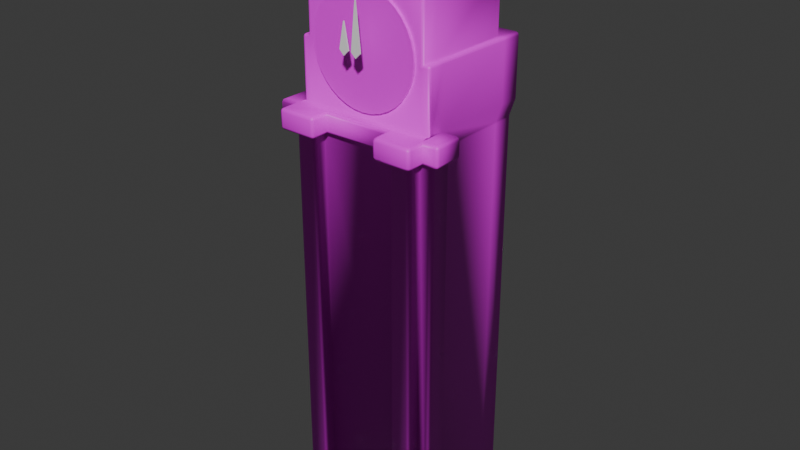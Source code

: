 # Source: Clock_Tower.blend  (saved by Blender 4.2.66; exported with 4.5.12 LTS)
import bpy
from mathutils import Matrix  # noqa: F401  (used for matrix-valued properties, if any)

bpy.ops.wm.read_factory_settings(use_empty=True)
scene = bpy.context.scene
scene.name = 'Scene'

# ---- collections
col_collection = bpy.data.collections.new('Collection'); scene.collection.children.link(col_collection)

# ---- images (referenced by path relative to the original .blend; pixels are not part of the script)
import os
ASSET_DIR = os.environ.get("B2B_ASSET_DIR", "")  # directory of the original .blend (textures are referenced by path, not embedded)
HERE = os.path.dirname(os.path.abspath(__file__))  # packed textures are extracted next to this script under _unpacked/

def load_image(name, relpath, width, height, colorspace="sRGB"):
    """Load a texture the original file referenced (path relative to the .blend, or extracted next to this script)."""
    p = next((c for c in (os.path.join(HERE, relpath), os.path.join(ASSET_DIR, relpath)) if relpath and os.path.exists(c)), "")
    if p:
        img = bpy.data.images.load(p, check_existing=True)
        img.name = name
    else:  # same state as the original file: an image datablock whose file is absent (Cycles renders it pink)
        img = bpy.data.images.new(name, width, height)
        img.source = "FILE"
        img.filepath = "//" + (relpath or name)
    img.colorspace_settings.name = colorspace
    return img
img_enemy_texture_psd = load_image('Enemy Texture.psd', 'Enemy Texture.psd', 1024, 1024, 'sRGB')

# ---- materials (node trees are filled in below, after node groups)
mat_material = bpy.data.materials.new('Material')
mat_material.alpha_threshold = 0.0
mat_material.roughness = 0.5
mat_material.line_color = (0.0, 0.0, 0.0, 1.0)

# ---- material node trees
mat_material.use_nodes = True; mat_material.node_tree.nodes.clear()
_N = mat_material.node_tree.nodes; _L = mat_material.node_tree.links
n0 = _N.new('ShaderNodeOutputMaterial'); n0.name = 'Material Output'; n0.location = (300, 300)
n1 = _N.new('ShaderNodeBsdfPrincipled'); n1.name = 'Principled BSDF'; n1.location = (10, 300)
n1.inputs[3].default_value = 1.45
n2 = _N.new('ShaderNodeTexImage'); n2.name = 'Image Texture'; n2.location = (-351, 283)
n2.image = img_enemy_texture_psd
_L.new(n1.outputs[0], n0.inputs[0])
_L.new(n2.outputs[0], n1.inputs[0])
n0.is_active_output = True

# ---- world
world_world = bpy.data.worlds.new('World'); scene.world = world_world
world_world.use_nodes = True; world_world.node_tree.nodes.clear()
_N = world_world.node_tree.nodes; _L = world_world.node_tree.links
n0 = _N.new('ShaderNodeOutputWorld'); n0.name = 'World Output'; n0.location = (300, 300)
n1 = _N.new('ShaderNodeBackground'); n1.name = 'Background'; n1.location = (10, 300)
n1.inputs[0].default_value = (0.05088, 0.05088, 0.05088, 1.0)
_L.new(n1.outputs[0], n0.inputs[0])
n0.is_active_output = True
world_world.color = (0.05088, 0.05088, 0.05088)
world_world.sun_shadow_jitter_overblur = 0.0

# ---- meshes
me_cube = bpy.data.meshes.new('Cube')
me_cube.from_pydata([(1.094, 1.0, 5.476), (1.0, 1.0, -1.0), (1.0, -1.0, -1.0), (-1.094, 1.0, 5.476), (-1.0, 1.0, -1.0), (-1.0, -1.0, -1.0), (0.6598, 1.0, -1.0), (-0.6667, 1.0, -1.0), (-0.6667, -1.0, -1.0), (0.6598, -1.0, -1.0), (-0.6667, 1.0, 5.476), (0.6598, 1.0, 5.476), (-1.0, 0.673, -1.0), (-1.0, -0.6763, -1.0), (1.094, 0.673, 5.476), (1.086, -0.6527, 5.494), (-1.086, -0.6527, 5.494), (-1.094, 0.673, 5.476), (1.0, -0.6763, -1.0), (1.0, 0.673, -1.0), (-0.6667, 0.673, -1.0), (-0.6667, -0.6763, -1.0), (0.6598, 0.673, -1.0), (0.6598, -0.6763, -1.0), (-1.208, -0.6763, -1.0), (1.208, -0.6763, -1.0), (1.0, 1.0, 5.174), (-1.0, -1.0, 5.174), (1.0, -1.0, 5.174), (-1.0, 1.0, 5.174), (-0.6667, 1.0, 5.174), (0.6598, 1.0, 5.174), (0.6598, -1.0, 5.174), (-0.6667, -1.0, 5.174), (1.0, 0.673, 5.174), (1.0, -0.6763, 5.174), (-1.0, -0.6763, 5.174), (-1.0, 0.673, 5.174), (1.208, -0.6763, 5.174), (-1.208, -0.6763, 5.174), (1.0, 1.0, 5.198), (-1.0, 1.0, 5.198), (-0.6667, 1.0, 5.198), (0.6598, 1.0, 5.198), (1.0, 0.673, 5.198), (1.0, -0.6763, 5.198), (-1.0, -0.6763, 5.198), (-1.0, 0.673, 5.198), (-0.9803, -0.929, 5.487), (0.9724, -0.9225, 5.486), (-0.6667, 1.0, 6.428), (0.6598, 1.0, 6.428), (0.9836, 0.673, 6.428), (0.9836, -0.6763, 6.428), (-0.9935, 0.673, 6.428), (-0.9935, -0.6763, 6.428), (-0.6586, -0.6763, 7.367), (-0.6586, 0.673, 7.367), (0.6831, -0.6763, 7.367), (0.6831, 0.673, 7.367), (-0.215, 0.6783, 7.662), (0.2533, 0.6783, 7.662), (-0.174, -0.6709, 7.662), (-0.215, -0.63, 7.662), (-0.2559, -0.6709, 7.662), (-0.2153, -0.7118, 7.664), (-0.203, -0.6589, 7.662), (0.2533, -0.63, 7.662), (0.2124, -0.6709, 7.662), (0.2527, -0.7118, 7.664), (0.2943, -0.6709, 7.662), (0.2413, -0.6589, 7.662), (-0.215, 0.6783, 8.179), (-0.174, 0.6783, 8.22), (-0.203, 0.6783, 8.208), (-0.215, -0.63, 8.179), (-0.174, -0.6709, 8.179), (-0.174, -0.63, 8.22), (-0.203, -0.6589, 8.179), (-0.1976, -0.6536, 8.203), (-0.174, -0.6589, 8.208), (-0.203, -0.63, 8.208), (0.2124, 0.6783, 8.22), (0.2533, 0.6783, 8.179), (0.2413, 0.6783, 8.208), (0.2533, -0.63, 8.179), (0.2124, -0.63, 8.22), (0.2124, -0.6709, 8.179), (0.2413, -0.63, 8.208), (0.236, -0.6536, 8.203), (0.2124, -0.6589, 8.208), (0.2413, -0.6589, 8.179), (-1.047, -0.9317, 5.488), (-1.091, -0.8881, 5.49), (-1.103, -0.9778, 5.491), (-1.079, -0.9197, 5.489), (1.084, -0.8798, 5.494), (1.038, -0.9242, 5.491), (1.096, -0.9691, 5.494), (1.07, -0.9116, 5.493), (1.049, 1.0, 6.428), (1.094, 1.0, 6.382), (1.081, 1.0, 6.414), (-1.094, 1.0, 6.382), (-1.049, 1.0, 6.428), (-1.081, 1.0, 6.414), (1.049, 0.673, 6.428), (1.094, 0.673, 6.382), (1.081, 0.673, 6.414), (1.041, -0.663, 6.438), (1.086, -0.6527, 6.401), (1.073, -0.6557, 6.43), (-1.086, -0.6527, 6.401), (-1.041, -0.6641, 6.437), (-1.073, -0.656, 6.43), (-1.094, 0.673, 6.382), (-1.049, 0.673, 6.428), (-1.081, 0.673, 6.414), (-0.9348, -0.928, 6.392), (-0.9826, -0.8835, 6.437), (-0.9676, -0.9154, 6.424), (0.9269, -0.922, 6.389), (0.9745, -0.877, 6.436), (0.9597, -0.9091, 6.423), (-1.047, -0.9317, 6.395), (-1.046, -0.8861, 6.441), (-1.091, -0.8881, 6.397), (-1.046, -0.9183, 6.427), (-1.073, -0.9134, 6.422), (-1.078, -0.887, 6.429), (-1.079, -0.9197, 6.396), (1.084, -0.8798, 6.401), (1.039, -0.8786, 6.443), (1.038, -0.9242, 6.397), (1.071, -0.8793, 6.432), (1.064, -0.9055, 6.425), (1.037, -0.9108, 6.43), (1.07, -0.9116, 6.399), (0.938, 0.673, 7.367), (0.9836, 0.673, 7.322), (0.9702, 0.673, 7.354), (0.938, -0.6763, 7.367), (0.9836, -0.6763, 7.322), (0.9702, -0.6763, 7.354), (-0.9935, 0.673, 7.322), (-0.948, 0.673, 7.367), (-0.9802, 0.673, 7.354), (-0.9935, -0.6763, 7.322), (-0.948, -0.6763, 7.367), (-0.9802, -0.6763, 7.354), (-0.9371, -0.883, 7.376), (-0.9826, -0.8835, 7.331), (-0.9347, -0.9285, 7.333), (-0.9693, -0.8834, 7.363), (-0.9621, -0.9096, 7.358), (-0.9676, -0.9155, 7.332), (-0.9358, -0.9152, 7.364), (0.9269, -0.9228, 7.332), (0.9745, -0.877, 7.33), (0.9289, -0.8773, 7.376), (0.9597, -0.9093, 7.331), (0.9541, -0.9034, 7.358), (0.9611, -0.8772, 7.363), (0.9279, -0.9094, 7.364), (-0.6122, -0.9256, 7.377), (-0.6578, -0.8802, 7.376), (-0.6443, -0.9124, 7.377), (0.6789, -0.8786, 7.376), (0.6324, -0.9242, 7.377), (0.6649, -0.9108, 7.377), (-0.6122, -0.8748, 7.671), (-0.6578, -0.8757, 7.625), (-0.612, -0.9211, 7.627), (-0.6444, -0.8749, 7.658), (-0.6384, -0.9014, 7.653), (-0.6443, -0.9079, 7.627), (-0.6121, -0.9072, 7.659), (-0.6131, -0.6709, 7.662), (-0.6586, -0.6718, 7.617), (-0.6453, -0.6712, 7.649), (-0.6586, 0.6775, 7.617), (-0.6131, 0.6783, 7.662), (-0.6453, 0.6781, 7.649), (0.6325, -0.9196, 7.627), (0.6789, -0.8741, 7.625), (0.6334, -0.8733, 7.671), (0.6649, -0.9063, 7.627), (0.6592, -0.8999, 7.653), (0.6656, -0.8735, 7.658), (0.6329, -0.9057, 7.659), (0.6831, -0.6718, 7.617), (0.6375, -0.6709, 7.662), (0.6697, -0.6712, 7.649), (0.6375, 0.6783, 7.662), (0.6831, 0.6775, 7.617), (0.6697, 0.6781, 7.649), (-0.2171, -0.9204, 7.627), (-0.2167, -0.8741, 7.671), (-0.217, -0.9065, 7.659), (0.2502, -0.8737, 7.671), (0.2496, -0.92, 7.627), (0.2498, -0.9061, 7.659), (1.134, -1.103, 5.445), (1.085, -1.054, 5.494), (1.12, -1.088, 5.48), (-1.085, -1.054, 5.492), (-1.134, -1.103, 5.445), (-1.119, -1.088, 5.479), (0.5144, -1.103, 5.445), (0.5633, -1.054, 5.493), (0.5287, -1.088, 5.479), (-0.5709, -1.054, 5.493), (-0.522, -1.103, 5.445), (-0.5363, -1.088, 5.479), (-1.134, -1.339, 5.445), (-1.085, -1.388, 5.445), (-1.085, -1.339, 5.494), (-1.119, -1.374, 5.445), (-1.113, -1.368, 5.473), (-1.085, -1.374, 5.48), (-1.119, -1.339, 5.48), (-0.5709, -1.388, 5.445), (-0.522, -1.339, 5.445), (-0.5709, -1.339, 5.494), (-0.5363, -1.374, 5.445), (-0.5426, -1.368, 5.473), (-0.5363, -1.339, 5.48), (-0.5709, -1.374, 5.48), (-1.32, -1.054, 5.494), (-1.369, -1.103, 5.445), (-1.355, -1.088, 5.48), (1.369, -1.054, 5.445), (1.32, -1.054, 5.494), (1.32, -1.103, 5.445), (1.355, -1.054, 5.48), (1.349, -1.082, 5.473), (1.32, -1.088, 5.48), (1.355, -1.088, 5.445), (1.32, -0.6527, 5.494), (1.369, -0.6527, 5.445), (1.355, -0.6527, 5.48), (-1.369, -0.6527, 5.445), (-1.32, -0.6527, 5.494), (-1.355, -0.6527, 5.48), (-1.134, -1.103, 5.225), (-1.089, -1.068, 5.175), (-1.12, -1.092, 5.19), (-1.085, -1.388, 5.225), (-1.134, -1.339, 5.225), (-1.089, -1.328, 5.175), (-1.119, -1.374, 5.225), (-1.114, -1.365, 5.196), (-1.121, -1.333, 5.19), (-1.087, -1.371, 5.19), (-1.315, -1.068, 5.175), (-1.369, -1.103, 5.225), (-1.353, -1.092, 5.19), (1.134, -1.103, 5.225), (1.089, -1.068, 5.175), (1.121, -1.092, 5.19), (0.5144, -1.103, 5.225), (0.5629, -1.068, 5.175), (0.5286, -1.093, 5.19), (-0.522, -1.103, 5.225), (-0.5703, -1.068, 5.175), (-0.5361, -1.093, 5.19), (0.5625, -1.328, 5.175), (-0.522, -1.339, 5.225), (-0.5709, -1.388, 5.225), (-0.5699, -1.328, 5.175), (-0.5363, -1.374, 5.225), (-0.5424, -1.365, 5.196), (-0.5704, -1.371, 5.19), (-0.536, -1.334, 5.19), (1.369, -1.054, 5.225), (1.32, -1.103, 5.225), (1.315, -1.068, 5.175), (1.355, -1.088, 5.225), (1.347, -1.085, 5.196), (1.317, -1.092, 5.19), (1.353, -1.061, 5.19), (1.369, -0.6527, 5.225), (1.315, -0.6606, 5.175), (1.32, -0.6558, 5.179), (1.353, -0.655, 5.19), (-1.315, -0.6606, 5.175), (-1.369, -0.6527, 5.225), (-1.32, -0.6558, 5.179), (-1.353, -0.655, 5.19), (-0.9468, -1.206, -1.0), (-1.0, -1.152, -1.0), (-0.9844, -1.19, -1.0), (1.0, -1.152, -1.0), (0.9468, -1.206, -1.0), (0.9844, -1.19, -1.0), (0.713, -1.206, -1.0), (0.6598, -1.152, -1.0), (0.6754, -1.19, -1.0), (-0.6667, -1.152, -1.0), (-0.7199, -1.206, -1.0), (-0.6823, -1.19, -1.0), (-1.154, -1.0, -1.0), (-1.208, -0.9468, -1.0), (-1.192, -0.9844, -1.0), (1.208, -0.9468, -1.0), (1.154, -1.0, -1.0), (1.192, -0.9844, -1.0), (-1.0, -1.152, 5.174), (-0.9468, -1.206, 5.174), (-1.031, -1.249, 5.175), (-0.9844, -1.19, 5.174), (0.9468, -1.206, 5.174), (1.0, -1.152, 5.174), (1.031, -1.249, 5.175), (0.9844, -1.19, 5.174), (0.6598, -1.152, 5.174), (0.713, -1.206, 5.174), (0.6267, -1.247, 5.175), (0.6754, -1.19, 5.174), (-0.7199, -1.206, 5.174), (-0.6667, -1.152, 5.174), (-0.6337, -1.247, 5.175), (-0.6823, -1.19, 5.174), (-1.208, -0.9468, 5.174), (-1.154, -1.0, 5.174), (-1.252, -1.029, 5.175), (-1.192, -0.9844, 5.174), (1.154, -1.0, 5.174), (1.208, -0.9468, 5.174), (1.252, -1.028, 5.175), (1.192, -0.9844, 5.174), (1.084, -1.388, 5.445), (1.134, -1.336, 5.445), (1.119, -1.373, 5.445), (1.034, -1.339, 5.494), (1.085, -1.287, 5.494), (1.07, -1.324, 5.494), (1.069, -1.374, 5.48), (1.12, -1.322, 5.48), (1.105, -1.359, 5.48), (1.134, -1.336, 5.225), (1.084, -1.388, 5.225), (1.119, -1.373, 5.225), (1.089, -1.274, 5.175), (1.039, -1.328, 5.175), (1.063, -1.291, 5.175), (1.075, -1.312, 5.175), (1.071, -1.371, 5.19), (1.121, -1.318, 5.19), (1.106, -1.355, 5.19), (0.5633, -1.284, 5.494), (0.6183, -1.339, 5.494), (0.5794, -1.323, 5.494), (0.5144, -1.334, 5.445), (0.5684, -1.388, 5.445), (0.5302, -1.372, 5.445), (0.5287, -1.319, 5.48), (0.5833, -1.374, 5.48), (0.5447, -1.358, 5.48), (0.5681, -1.388, 5.225), (0.5144, -1.334, 5.225), (0.5301, -1.372, 5.225), (0.5822, -1.371, 5.19), (0.5285, -1.316, 5.19), (0.5582, -1.333, 5.177), (0.5442, -1.355, 5.19)], [], [(50, 104, 116, 54), (268, 221, 215, 247), (47, 17, 3, 41), (23, 18, 2, 9), (205, 94, 93, 16), (43, 11, 0, 40), (41, 3, 10, 42), (42, 10, 11, 43), (13, 21, 8, 5), (21, 23, 9, 8), (27, 5, 290, 307), (263, 212, 222, 267), (11, 10, 50, 51), (49, 48, 211, 209), (257, 340, 348, 259), (3, 17, 115, 103), (118, 121, 157, 168, 164, 152), (106, 52, 53, 109), (7, 6, 22, 20), (20, 22, 23, 21), (4, 7, 20, 12), (12, 20, 21, 13), (40, 0, 14, 44), (44, 14, 15, 45), (6, 1, 19, 22), (22, 19, 18, 23), (202, 257, 275, 233), (46, 16, 17, 47), (203, 15, 96, 98), (100, 51, 52, 106), (338, 204, 203, 335), (255, 229, 241, 286), (341, 359, 362, 347), (293, 311, 316, 295), (2, 28, 312, 292), (244, 206, 229, 255), (206, 244, 248, 214), (8, 33, 320, 298), (45, 15, 238, 240, 239, 281, 283), (281, 239, 231, 274), (36, 13, 24, 39), (28, 2, 305, 327), (211, 205, 216, 223), (245, 27, 307, 309, 249), (5, 27, 324, 301), (16, 46, 287, 286, 241, 243, 242), (18, 35, 38, 25), (32, 261, 264, 33), (13, 5, 301, 303, 302, 24), (2, 18, 25, 304, 306, 305), (323, 325, 254, 285, 39), (32, 9, 296, 315), (9, 2, 292, 294, 293, 295, 297, 296), (5, 8, 298, 300, 299, 289, 291, 290), (13, 36, 37, 12), (19, 34, 35, 18), (1, 26, 34, 19), (9, 32, 33, 8), (7, 30, 31, 6), (4, 29, 30, 7), (6, 31, 26, 1), (25, 38, 328, 304), (12, 37, 29, 4), (302, 323, 39, 24), (48, 92, 94, 205, 211), (260, 208, 212, 263), (258, 28, 327, 329, 276), (98, 97, 49, 209, 203), (46, 36, 39, 285, 287), (28, 258, 343, 345, 313, 312), (35, 45, 283, 282, 38), (38, 282, 276, 329, 328), (27, 245, 254, 325, 324), (36, 46, 47, 37), (34, 44, 45, 35), (26, 40, 44, 34), (33, 264, 269, 321, 320), (30, 42, 43, 31), (29, 41, 42, 30), (31, 43, 40, 26), (319, 321, 269, 249, 309, 308), (37, 47, 41, 29), (261, 32, 315, 317, 266), (48, 49, 121, 118), (341, 331, 354, 359), (16, 93, 126, 112), (96, 15, 110, 131), (49, 97, 133, 121), (14, 0, 101, 107), (17, 16, 112, 115), (141, 58, 167, 159), (51, 50, 54, 52), (55, 119, 151, 147), (10, 3, 103, 105, 104, 50), (109, 53, 122, 132), (15, 14, 107, 110), (55, 113, 125, 119), (54, 116, 113, 55), (205, 16, 242, 228), (0, 11, 51, 100, 102, 101), (56, 57, 145, 148), (52, 54, 144, 146, 145, 57, 59, 138, 140, 139), (122, 53, 142, 158), (53, 52, 139, 142), (138, 59, 58, 141), (165, 56, 148, 150), (67, 61, 83, 85), (56, 165, 171, 178), (54, 55, 147, 144), (59, 57, 180, 182, 181, 60, 61, 193, 195, 194), (197, 65, 64, 177, 170), (58, 59, 194, 190), (191, 193, 61, 67, 70), (185, 191, 70, 69, 199), (167, 58, 190, 184), (164, 168, 183, 200, 196, 172), (87, 76, 62, 68), (64, 63, 60, 181, 177), (62, 65, 197, 199, 69, 68), (61, 60, 72, 74, 73, 82, 84, 83), (86, 82, 73, 77), (60, 63, 75, 72), (62, 66, 63, 64, 65), (67, 71, 68, 69, 70), (75, 78, 79, 81), (76, 80, 79, 78), (77, 81, 79, 80), (85, 88, 89, 91), (86, 90, 89, 88), (87, 91, 89, 90), (67, 85, 91, 71), (71, 91, 87, 68), (77, 73, 74, 81), (81, 74, 72, 75), (76, 87, 90, 80), (80, 90, 86, 77), (85, 83, 84, 88), (88, 84, 82, 86), (62, 76, 78, 66), (66, 78, 75, 63), (57, 56, 178, 180), (92, 95, 94), (95, 93, 94), (96, 99, 98), (99, 97, 98), (124, 127, 128, 130), (125, 129, 128, 127), (126, 130, 128, 129), (131, 134, 135, 137), (132, 136, 135, 134), (133, 137, 135, 136), (150, 153, 154, 156), (151, 155, 154, 153), (152, 156, 154, 155), (157, 160, 161, 163), (158, 162, 161, 160), (159, 163, 161, 162), (170, 173, 174, 176), (171, 175, 174, 173), (172, 176, 174, 175), (183, 186, 187, 189), (184, 188, 187, 186), (185, 189, 187, 188), (92, 124, 130, 95), (95, 130, 126, 93), (96, 131, 137, 99), (99, 137, 133, 97), (116, 104, 105, 117), (117, 105, 103, 115), (100, 106, 108, 102), (102, 108, 107, 101), (106, 109, 111, 108), (108, 111, 110, 107), (113, 116, 117, 114), (114, 117, 115, 112), (122, 158, 160, 123), (123, 160, 157, 121), (112, 126, 129, 114), (114, 129, 125, 113), (124, 118, 120, 127), (127, 120, 119, 125), (121, 133, 136, 123), (123, 136, 132, 122), (131, 110, 111, 134), (134, 111, 109, 132), (138, 141, 143, 140), (140, 143, 142, 139), (144, 147, 149, 146), (146, 149, 148, 145), (147, 151, 153, 149), (149, 153, 150, 148), (141, 159, 162, 143), (143, 162, 158, 142), (168, 157, 163, 169), (169, 163, 159, 167), (151, 119, 120, 155), (155, 120, 118, 152), (152, 164, 166, 156), (156, 166, 165, 150), (170, 177, 179, 173), (173, 179, 178, 171), (177, 181, 182, 179), (179, 182, 180, 178), (200, 183, 189, 201), (201, 189, 185, 199), (184, 190, 192, 188), (188, 192, 191, 185), (190, 194, 195, 192), (192, 195, 193, 191), (183, 168, 169, 186), (186, 169, 167, 184), (171, 165, 166, 175), (175, 166, 164, 172), (172, 196, 198, 176), (176, 198, 197, 170), (196, 200, 201, 198), (198, 201, 199, 197), (92, 48, 118, 124), (214, 217, 218, 220), (215, 219, 218, 217), (216, 220, 218, 219), (221, 224, 225, 227), (222, 226, 225, 224), (223, 227, 225, 226), (231, 234, 235, 237), (232, 236, 235, 234), (233, 237, 235, 236), (247, 250, 251, 253), (248, 252, 251, 250), (249, 253, 251, 252), (267, 270, 271, 273), (268, 272, 271, 270), (269, 273, 271, 272), (274, 277, 278, 280), (275, 279, 278, 277), (276, 280, 278, 279), (281, 284, 283), (284, 282, 283), (285, 288, 287), (288, 286, 287), (209, 211, 213, 210), (210, 213, 212, 208), (247, 215, 217, 250), (250, 217, 214, 248), (223, 216, 219, 227), (227, 219, 215, 221), (208, 353, 356, 210), (337, 357, 354, 331), (211, 223, 226, 213), (213, 226, 222, 212), (208, 260, 360, 353), (203, 209, 350, 352, 351, 334, 336, 335), (257, 202, 332, 340), (210, 356, 350, 209), (216, 205, 207, 220), (220, 207, 206, 214), (238, 232, 234, 240), (240, 234, 231, 239), (228, 242, 243, 230), (230, 243, 241, 229), (202, 233, 236, 204), (204, 236, 232, 203), (205, 228, 230, 207), (207, 230, 229, 206), (221, 268, 270, 224), (224, 270, 267, 222), (233, 275, 277, 237), (237, 277, 274, 231), (245, 249, 252, 246), (246, 252, 248, 244), (347, 362, 364, 266, 344), (258, 276, 279, 259), (259, 279, 275, 257), (255, 286, 288, 256), (256, 288, 285, 254), (281, 274, 280, 284), (284, 280, 276, 282), (262, 363, 360, 260), (311, 313, 345, 344, 266, 317, 316), (261, 266, 364, 363, 262), (259, 348, 343, 258), (268, 247, 253, 272), (272, 253, 249, 269), (260, 263, 265, 262), (262, 265, 264, 261), (244, 255, 256, 246), (246, 256, 254, 245), (263, 267, 273, 265), (265, 273, 269, 264), (15, 203, 232, 238), (307, 310, 309), (310, 308, 309), (311, 314, 313), (314, 312, 313), (315, 318, 317), (318, 316, 317), (319, 322, 321), (322, 320, 321), (323, 326, 325), (326, 324, 325), (327, 330, 329), (330, 328, 329), (311, 293, 294, 314), (314, 294, 292, 312), (315, 296, 297, 318), (318, 297, 295, 316), (319, 299, 300, 322), (322, 300, 298, 320), (327, 305, 306, 330), (330, 306, 304, 328), (289, 308, 310, 291), (291, 310, 307, 290), (301, 324, 326, 303), (303, 326, 323, 302), (299, 319, 308, 289), (343, 346, 345), (346, 344, 345), (338, 335, 336, 339), (339, 336, 334, 337), (332, 338, 339, 333), (333, 339, 337, 331), (341, 347, 349, 342), (342, 349, 348, 340), (347, 344, 346, 349), (349, 346, 343, 348), (331, 341, 342, 333), (333, 342, 340, 332), (332, 202, 204, 338), (362, 365, 364), (365, 363, 364), (350, 356, 358, 352), (352, 358, 357, 351), (356, 353, 355, 358), (358, 355, 354, 357), (362, 359, 361, 365), (365, 361, 360, 363), (359, 354, 355, 361), (361, 355, 353, 360), (334, 351, 357, 337)])
me_cube.polygons.foreach_set('use_smooth', [True] * 339)
_uv = me_cube.uv_layers.new(name='UVMap')
_uv.uv.foreach_set('vector', [0.9314, 0.9301, 0.931, 0.933, 0.9287, 0.9335, 0.9286, 0.933, 0.4903, 0.5472, 0.4361, 0.5472, 0.4361, 0.4208, 0.4903, 0.4208, 0.4842, 0.9852, 0.4842, 0.9877, 0.4841, 0.9877, 0.4841, 0.9852, 0.7768, 0.02669, 0.7743, 0.02367, 0.7782, 0.02289, 0.7796, 0.02685, 0.783, 0.08245, 0.7814, 0.08181, 0.7811, 0.08138, 0.7791, 0.07998, 0.7735, 0.06229, 0.7729, 0.06174, 0.7749, 0.06009, 0.7753, 0.06153, 0.7748, 0.06844, 0.7723, 0.06851, 0.7739, 0.06538, 0.7755, 0.06546, 0.7755, 0.06546, 0.7739, 0.06538, 0.7729, 0.06174, 0.7735, 0.06229, 0.7794, 0.03125, 0.7778, 0.03033, 0.7765, 0.02988, 0.7782, 0.03023, 0.7778, 0.03033, 0.7768, 0.02669, 0.7796, 0.02685, 0.7765, 0.02988, 0.4835, 0.9741, 0.4835, 0.8962, 0.4837, 0.8962, 0.4837, 0.9741, 0.4806, 0.9625, 0.4285, 0.9646, 0.4274, 0.9097, 0.4773, 0.9081, 0.9422, 0.9124, 0.9431, 0.9346, 0.9314, 0.9301, 0.9315, 0.9184, 0.3222, 0.4339, 0.3128, 0.4339, 0.3148, 0.4333, 0.3203, 0.4333, 0.4851, 0.9236, 0.4847, 0.9236, 0.4847, 0.9233, 0.4851, 0.9232, 0.9397, 0.9407, 0.9348, 0.9449, 0.929, 0.9344, 0.9313, 0.9337, 0.5438, 0.1342, 0.7911, 0.1339, 0.7911, 0.2592, 0.752, 0.2651, 0.5867, 0.265, 0.5438, 0.2592, 0.9286, 0.915, 0.9286, 0.9156, 0.917, 0.9169, 0.917, 0.9164, 0.7769, 0.03131, 0.7743, 0.02971, 0.7754, 0.02887, 0.7762, 0.03124, 0.7762, 0.03124, 0.7754, 0.02887, 0.7768, 0.02669, 0.7778, 0.03033, 0.7761, 0.03136, 0.7769, 0.03131, 0.7762, 0.03124, 0.7754, 0.03173, 0.7754, 0.03173, 0.7762, 0.03124, 0.7778, 0.03033, 0.7794, 0.03125, 0.4841, 0.9852, 0.4841, 0.9877, 0.484, 0.9877, 0.484, 0.9852, 0.484, 0.9852, 0.484, 0.9877, 0.4837, 0.9879, 0.4837, 0.9852, 0.7743, 0.02971, 0.7749, 0.02844, 0.7762, 0.02765, 0.7754, 0.02887, 0.7754, 0.02887, 0.7762, 0.02765, 0.7743, 0.02367, 0.7768, 0.02669, 0.4387, 0.8159, 0.4924, 0.8159, 0.4924, 0.8613, 0.4387, 0.8613, 0.4845, 0.9852, 0.4845, 0.9879, 0.4842, 0.9877, 0.4842, 0.9852, 0.782, 0.06403, 0.7779, 0.06196, 0.7803, 0.06313, 0.7807, 0.06362, 0.931, 0.9155, 0.9315, 0.9184, 0.9286, 0.9156, 0.9286, 0.915, 0.3229, 0.4322, 0.3229, 0.4332, 0.3228, 0.4333, 0.3228, 0.4323, 0.4824, 0.918, 0.4826, 0.918, 0.4826, 0.9223, 0.4824, 0.9223, 0.4371, 0.4393, 0.4371, 0.5574, 0.4259, 0.5542, 0.4259, 0.4423, 0.4784, 2.348e-05, 0.4784, 1.0, 0.4405, 1.0, 0.4405, 2.348e-05, 0.4846, 0.9188, 0.4846, 0.9816, 0.4844, 0.9816, 0.4844, 0.9188, 0.4924, 0.9305, 0.4387, 0.9305, 0.4387, 0.8732, 0.4924, 0.8732, 0.4838, 0.8995, 0.4838, 0.8967, 0.484, 0.8967, 0.484, 0.8994, 0.486, 0.8653, 0.486, 0.9859, 0.483, 0.9859, 0.483, 0.8653, 0.7761, 0.06197, 0.7779, 0.06196, 0.7779, 0.06287, 0.7779, 0.06304, 0.7778, 0.06314, 0.7773, 0.0635, 0.777, 0.06337, 0.4851, 0.9232, 0.4847, 0.9232, 0.4847, 0.9191, 0.4851, 0.9191, 0.7806, 0.07611, 0.7794, 0.03125, 0.779, 0.03094, 0.7803, 0.07886, 0.4405, 1.0, 0.4405, 1.834e-05, 0.4655, 1.834e-05, 0.4655, 1.0, 0.3148, 0.4333, 0.3123, 0.4333, 0.3123, 0.432, 0.3147, 0.432, 0.4829, 0.9769, 0.4828, 0.9741, 0.483, 0.9742, 0.4831, 0.9752, 0.4832, 0.9769, 0.4766, -0.002442, 0.4766, 0.9975, 0.4516, 0.9975, 0.4516, -0.002442, 0.7791, 0.07998, 0.7803, 0.0775, 0.7806, 0.07974, 0.7805, 0.08025, 0.7801, 0.08099, 0.78, 0.08112, 0.7798, 0.08096, 0.7743, 0.02367, 0.7749, 0.06178, 0.7768, 0.06338, 0.775, 0.01794, 0.4828, 0.9224, 0.4829, 0.9254, 0.4829, 0.961, 0.4828, 0.9639, 0.7794, 0.03125, 0.7782, 0.03023, 0.7788, 0.03042, 0.7789, 0.03049, 0.779, 0.03056, 0.779, 0.03094, 0.7782, 0.02289, 0.7743, 0.02367, 0.775, 0.01794, 0.7769, 0.01998, 0.7772, 0.02049, 0.7775, 0.02103, 0.4827, 0.9804, 0.4828, 0.9819, 0.4829, 0.9837, 0.4824, 0.9834, 0.4824, 0.9802, 0.4814, 0.9745, 0.4814, 0.8676, 0.484, 0.8676, 0.484, 0.9745, 0.7796, 0.02685, 0.7782, 0.02289, 0.7791, 0.02366, 0.7794, 0.02395, 0.7795, 0.0242, 0.7796, 0.0254, 0.7796, 0.02566, 0.7796, 0.02598, 0.7782, 0.03023, 0.7765, 0.02988, 0.7771, 0.02986, 0.7773, 0.02986, 0.7774, 0.02988, 0.7775, 0.02999, 0.7776, 0.03002, 0.7777, 0.03007, 0.4845, 0.9314, 0.4845, 0.985, 0.4842, 0.985, 0.4842, 0.9314, 0.484, 0.9314, 0.484, 0.985, 0.4837, 0.985, 0.4837, 0.9314, 0.4841, 0.9314, 0.4841, 0.985, 0.484, 0.985, 0.484, 0.9314, 0.3985, 0.03734, 0.3985, 0.9627, 0.1996, 0.9627, 0.1996, 0.03734, 0.7769, 0.03131, 0.776, 0.06525, 0.7732, 0.06253, 0.7743, 0.02971, 0.7761, 0.03136, 0.775, 0.06835, 0.776, 0.06525, 0.7769, 0.03131, 0.7743, 0.02971, 0.7732, 0.06253, 0.7753, 0.06159, 0.7749, 0.02844, 0.4843, 0.9188, 0.4843, 0.9816, 0.4838, 0.9816, 0.4838, 0.9188, 0.4842, 0.9314, 0.4842, 0.985, 0.4841, 0.985, 0.4841, 0.9314, 0.4823, 0.918, 0.4823, 0.9778, 0.4821, 0.9778, 0.4821, 0.918, 0.3128, 0.4339, 0.3125, 0.4339, 0.3122, 0.4336, 0.3123, 0.4333, 0.3148, 0.4333, 0.4388, 0.6785, 0.4885, 0.6785, 0.4885, 0.9121, 0.4388, 0.9121, 0.4829, 0.9092, 0.4828, 0.9121, 0.4828, 0.9074, 0.4828, 0.9044, 0.4829, 0.9025, 0.3228, 0.4337, 0.3225, 0.4339, 0.3222, 0.4339, 0.3203, 0.4333, 0.3228, 0.4333, 0.7803, 0.0775, 0.7806, 0.07611, 0.7803, 0.07886, 0.7805, 0.07967, 0.7806, 0.07974, 0.4828, 0.9121, 0.4829, 0.9092, 0.4831, 0.9092, 0.4831, 0.91, 0.4831, 0.911, 0.483, 0.912, 0.7749, 0.06178, 0.7761, 0.06197, 0.777, 0.06337, 0.7771, 0.06352, 0.7768, 0.06338, 0.4824, 0.9061, 0.4824, 0.9028, 0.4829, 0.9025, 0.4828, 0.9044, 0.4827, 0.9059, 0.4828, 0.9741, 0.4829, 0.9769, 0.4829, 0.9837, 0.4828, 0.9819, 0.4828, 0.9789, 0.4845, 0.985, 0.4845, 0.9852, 0.4842, 0.9852, 0.4842, 0.985, 0.484, 0.985, 0.484, 0.9852, 0.4837, 0.9852, 0.4837, 0.985, 0.4841, 0.985, 0.4841, 0.9852, 0.484, 0.9852, 0.484, 0.985, 0.4828, 0.9639, 0.4829, 0.961, 0.4832, 0.9614, 0.4831, 0.9632, 0.483, 0.9641, 0.776, 0.06525, 0.7755, 0.06546, 0.7735, 0.06229, 0.7732, 0.06253, 0.775, 0.06835, 0.7748, 0.06844, 0.7755, 0.06546, 0.776, 0.06525, 0.7732, 0.06253, 0.7735, 0.06229, 0.7753, 0.06153, 0.7753, 0.06159, 0.4831, 0.9658, 0.4831, 0.9632, 0.4832, 0.9614, 0.4832, 0.9769, 0.4831, 0.9752, 0.483, 0.9726, 0.4842, 0.985, 0.4842, 0.9852, 0.4841, 0.9852, 0.4841, 0.985, 0.4829, 0.9254, 0.4828, 0.9224, 0.483, 0.9223, 0.4831, 0.9232, 0.4832, 0.925, 0.5378, 0.01398, 0.7972, 0.01395, 0.7911, 0.1339, 0.5438, 0.1342, 0.4371, 0.4393, 0.4876, 0.4393, 0.4876, 0.5573, 0.4371, 0.5574, 0.9106, 0.9449, 0.9072, 0.9415, 0.9151, 0.934, 0.9168, 0.9345, 0.9075, 0.9099, 0.9102, 0.9067, 0.9167, 0.9156, 0.9152, 0.9162, 0.7972, 0.01395, 0.8059, 0.01457, 0.8058, 0.135, 0.7911, 0.1339, 0.9326, 0.9047, 0.9367, 0.9067, 0.9312, 0.9147, 0.9288, 0.9141, 0.9348, 0.9449, 0.9106, 0.9449, 0.9168, 0.9345, 0.929, 0.9344, 0.9197, 0.9214, 0.9198, 0.9222, 0.9191, 0.9224, 0.9192, 0.9217, 0.9315, 0.9184, 0.9314, 0.9301, 0.9286, 0.933, 0.9286, 0.9156, 0.917, 0.9332, 0.9153, 0.9326, 0.9189, 0.928, 0.9194, 0.9282, 0.9431, 0.9346, 0.9397, 0.9407, 0.9313, 0.9337, 0.931, 0.9333, 0.931, 0.933, 0.9314, 0.9301, 0.917, 0.9164, 0.917, 0.9169, 0.9154, 0.9175, 0.9155, 0.9169, 0.9102, 0.9067, 0.9326, 0.9047, 0.9288, 0.9141, 0.9167, 0.9156, 0.917, 0.9332, 0.9171, 0.9336, 0.9154, 0.9332, 0.9153, 0.9326, 0.9286, 0.933, 0.9287, 0.9335, 0.9171, 0.9336, 0.917, 0.9332, 0.3123, 0.4333, 0.3123, 0.4352, 0.3112, 0.4352, 0.3111, 0.4334, 0.9367, 0.9067, 0.9422, 0.9124, 0.9315, 0.9184, 0.931, 0.9155, 0.931, 0.9151, 0.9312, 0.9147, 0.9197, 0.9269, 0.9243, 0.9272, 0.9239, 0.9283, 0.9196, 0.9278, 0.9286, 0.9156, 0.9286, 0.933, 0.924, 0.9286, 0.9238, 0.9284, 0.9239, 0.9283, 0.9243, 0.9272, 0.9239, 0.9223, 0.9236, 0.9214, 0.9235, 0.9213, 0.9238, 0.921, 0.9154, 0.9175, 0.917, 0.9169, 0.9196, 0.9211, 0.919, 0.9213, 0.917, 0.9169, 0.9286, 0.9156, 0.9238, 0.921, 0.9196, 0.9211, 0.9236, 0.9214, 0.9239, 0.9223, 0.9198, 0.9222, 0.9197, 0.9214, 0.9188, 0.9267, 0.9197, 0.9269, 0.9196, 0.9278, 0.919, 0.9276, 0.9209, 0.4747, 0.9089, 0.5172, 0.9004, 0.4998, 0.9066, 0.4802, 0.9197, 0.9269, 0.9188, 0.9267, 0.9194, 0.9261, 0.9199, 0.9263, 0.9286, 0.933, 0.917, 0.9332, 0.9194, 0.9282, 0.924, 0.9286, 0.9239, 0.9223, 0.9243, 0.9272, 0.9234, 0.9264, 0.9232, 0.9262, 0.9232, 0.9261, 0.9234, 0.9252, 0.9233, 0.924, 0.9231, 0.9232, 0.923, 0.9231, 0.9232, 0.923, 0.9195, 0.9251, 0.9199, 0.9251, 0.92, 0.9252, 0.9199, 0.926, 0.9195, 0.9259, 0.9198, 0.9222, 0.9239, 0.9223, 0.9232, 0.923, 0.92, 0.9228, 0.9201, 0.923, 0.9231, 0.9232, 0.9233, 0.924, 0.9202, 0.924, 0.9201, 0.9239, 0.9197, 0.9232, 0.9201, 0.923, 0.9201, 0.9239, 0.92, 0.924, 0.9196, 0.9239, 0.9191, 0.9224, 0.9198, 0.9222, 0.92, 0.9228, 0.9196, 0.923, 0.5867, 0.265, 0.752, 0.2651, 0.752, 0.2984, 0.7011, 0.2984, 0.6391, 0.2984, 0.5867, 0.2984, 0.9127, 0.5095, 0.8877, 0.5095, 0.8877, 0.4761, 0.9127, 0.4761, 0.92, 0.9252, 0.9201, 0.9251, 0.9234, 0.9252, 0.9232, 0.9261, 0.9199, 0.926, 0.92, 0.9086, 0.9229, 0.9057, 0.9341, 0.9056, 0.9341, 0.938, 0.9229, 0.9381, 0.92, 0.9353, 0.9089, 0.5172, 0.8811, 0.5176, 0.8928, 0.4985, 0.8937, 0.4972, 0.8942, 0.4972, 0.8992, 0.4983, 0.8997, 0.4986, 0.9004, 0.4998, 0.9048, 0.4804, 0.8992, 0.4983, 0.8942, 0.4972, 0.8977, 0.4798, 0.8811, 0.5176, 0.8811, 0.4638, 0.8958, 0.4787, 0.8928, 0.4985, 0.92, 0.9251, 0.92, 0.9251, 0.9201, 0.9251, 0.92, 0.9252, 0.92, 0.9251, 0.9202, 0.924, 0.9202, 0.924, 0.9201, 0.924, 0.9201, 0.924, 0.9201, 0.9239, 0.8958, 0.4787, 0.8959, 0.4779, 0.8966, 0.4786, 0.897, 0.4797, 0.8877, 0.5095, 0.8877, 0.5122, 0.8861, 0.5122, 0.885, 0.5095, 0.8977, 0.4798, 0.897, 0.4797, 0.897, 0.4794, 0.8978, 0.4792, 0.9066, 0.4802, 0.9055, 0.4805, 0.9056, 0.4802, 0.9069, 0.4795, 0.9048, 0.4804, 0.905, 0.4799, 0.9054, 0.4799, 0.9055, 0.4805, 0.9127, 0.5095, 0.9153, 0.5095, 0.9153, 0.5111, 0.9127, 0.5122, 0.9209, 0.4747, 0.9066, 0.4802, 0.9069, 0.4795, 0.9212, 0.4734, 0.9153, 0.4761, 0.9153, 0.5095, 0.9127, 0.5095, 0.9127, 0.4761, 0.8977, 0.4798, 0.8942, 0.4972, 0.8937, 0.4972, 0.897, 0.4797, 0.897, 0.4797, 0.8937, 0.4972, 0.8928, 0.4985, 0.8958, 0.4787, 0.8877, 0.5095, 0.9127, 0.5095, 0.9127, 0.5122, 0.8877, 0.5122, 0.8978, 0.4792, 0.905, 0.4799, 0.9048, 0.4804, 0.8977, 0.4798, 0.9066, 0.4802, 0.9004, 0.4998, 0.8997, 0.4986, 0.9055, 0.4805, 0.9055, 0.4805, 0.8997, 0.4986, 0.8992, 0.4983, 0.9048, 0.4804, 0.8877, 0.4761, 0.8877, 0.5095, 0.885, 0.5095, 0.885, 0.4761, 0.8811, 0.4621, 0.8959, 0.4779, 0.8958, 0.4787, 0.8811, 0.4638, 0.9243, 0.9272, 0.9197, 0.9269, 0.9199, 0.9263, 0.9234, 0.9264, 0.3125, 0.4339, 0.3123, 0.4339, 0.3122, 0.4336, 0.3123, 0.4339, 0.3122, 0.434, 0.3122, 0.4336, 0.3228, 0.4341, 0.3227, 0.434, 0.3228, 0.4337, 0.3227, 0.434, 0.3225, 0.4339, 0.3228, 0.4337, 0.5289, 0.1346, 0.5292, 0.1407, 0.5257, 0.1408, 0.5229, 0.1348, 0.9154, 0.9332, 0.9155, 0.9336, 0.9154, 0.9335, 0.9151, 0.9331, 0.9151, 0.934, 0.9148, 0.9338, 0.915, 0.9336, 0.9155, 0.9336, 0.9152, 0.9162, 0.9156, 0.9166, 0.9154, 0.9166, 0.9149, 0.9164, 0.9155, 0.9169, 0.9152, 0.9171, 0.9152, 0.9168, 0.9156, 0.9166, 0.8058, 0.135, 0.8119, 0.1352, 0.8119, 0.1387, 0.8056, 0.141, 0.919, 0.9276, 0.919, 0.9278, 0.919, 0.9277, 0.9189, 0.9276, 0.9189, 0.928, 0.9187, 0.928, 0.9188, 0.9278, 0.919, 0.9278, 0.5438, 0.2592, 0.5437, 0.2653, 0.5402, 0.2653, 0.5378, 0.2591, 0.7911, 0.2592, 0.7971, 0.2591, 0.7971, 0.2626, 0.7912, 0.2652, 0.919, 0.9213, 0.9192, 0.9215, 0.9191, 0.9216, 0.9189, 0.9214, 0.9192, 0.9217, 0.9191, 0.9217, 0.9191, 0.9216, 0.9192, 0.9215, 0.9195, 0.9259, 0.9195, 0.926, 0.9195, 0.926, 0.9194, 0.9259, 0.9194, 0.9261, 0.9193, 0.9261, 0.9194, 0.926, 0.9195, 0.926, 0.5867, 0.2984, 0.5867, 0.3044, 0.5832, 0.3044, 0.5806, 0.2983, 0.752, 0.2984, 0.758, 0.2983, 0.758, 0.3018, 0.752, 0.3044, 0.9196, 0.923, 0.9197, 0.9231, 0.9197, 0.9231, 0.9195, 0.923, 0.9197, 0.9232, 0.9196, 0.9232, 0.9196, 0.9232, 0.9197, 0.9231, 0.5289, 0.01421, 0.5289, 0.1346, 0.5229, 0.1348, 0.5229, 0.01438, 0.9065, 0.9408, 0.9148, 0.9338, 0.9151, 0.934, 0.9072, 0.9415, 0.9075, 0.9099, 0.9152, 0.9162, 0.9149, 0.9164, 0.907, 0.9105, 0.8119, 0.015, 0.8119, 0.1352, 0.8058, 0.135, 0.8059, 0.01457, 0.9287, 0.9335, 0.931, 0.933, 0.931, 0.9333, 0.9287, 0.9339, 0.9287, 0.9339, 0.931, 0.9333, 0.9313, 0.9337, 0.929, 0.9344, 0.931, 0.9155, 0.9286, 0.915, 0.9287, 0.9146, 0.931, 0.9151, 0.931, 0.9151, 0.9287, 0.9146, 0.9288, 0.9141, 0.9312, 0.9147, 0.9286, 0.915, 0.917, 0.9164, 0.917, 0.9161, 0.9287, 0.9146, 0.9287, 0.9146, 0.917, 0.9161, 0.9167, 0.9156, 0.9288, 0.9141, 0.9171, 0.9336, 0.9287, 0.9335, 0.9287, 0.9339, 0.9171, 0.934, 0.9171, 0.934, 0.9287, 0.9339, 0.929, 0.9344, 0.9168, 0.9345, 0.9154, 0.9175, 0.919, 0.9213, 0.9189, 0.9214, 0.9151, 0.9176, 0.7971, 0.1404, 0.7971, 0.2591, 0.7911, 0.2592, 0.7911, 0.1339, 0.9168, 0.9345, 0.9151, 0.934, 0.9155, 0.9336, 0.9171, 0.934, 0.9171, 0.934, 0.9155, 0.9336, 0.9154, 0.9332, 0.9171, 0.9336, 0.5289, 0.1346, 0.5438, 0.1342, 0.5378, 0.1404, 0.5292, 0.1407, 0.9151, 0.9331, 0.915, 0.9325, 0.9153, 0.9326, 0.9154, 0.9332, 0.7911, 0.1339, 0.8058, 0.135, 0.8056, 0.141, 0.7971, 0.1404, 0.9151, 0.9176, 0.9152, 0.9171, 0.9155, 0.9169, 0.9154, 0.9175, 0.9152, 0.9162, 0.9167, 0.9156, 0.917, 0.9161, 0.9156, 0.9166, 0.9156, 0.9166, 0.917, 0.9161, 0.917, 0.9164, 0.9155, 0.9169, 0.9236, 0.9214, 0.9197, 0.9214, 0.9197, 0.9213, 0.9235, 0.9213, 0.9235, 0.9213, 0.9197, 0.9213, 0.9196, 0.9211, 0.9238, 0.921, 0.924, 0.9286, 0.9194, 0.9282, 0.9196, 0.928, 0.9238, 0.9284, 0.9238, 0.9284, 0.9196, 0.928, 0.9196, 0.9278, 0.9239, 0.9283, 0.9194, 0.9282, 0.9189, 0.928, 0.919, 0.9278, 0.9196, 0.928, 0.9196, 0.928, 0.919, 0.9278, 0.919, 0.9276, 0.9196, 0.9278, 0.9197, 0.9214, 0.9192, 0.9217, 0.9192, 0.9215, 0.9197, 0.9213, 0.9197, 0.9213, 0.9192, 0.9215, 0.919, 0.9213, 0.9196, 0.9211, 0.752, 0.2651, 0.7911, 0.2592, 0.7912, 0.2652, 0.758, 0.2652, 0.9189, 0.9225, 0.9191, 0.9217, 0.9192, 0.9217, 0.9191, 0.9224, 0.9189, 0.928, 0.9153, 0.9326, 0.915, 0.9325, 0.9187, 0.928, 0.5378, 0.2591, 0.5378, 0.1404, 0.5438, 0.1342, 0.5438, 0.2592, 0.5438, 0.2592, 0.5867, 0.265, 0.5806, 0.2652, 0.5437, 0.2653, 0.9189, 0.9276, 0.9187, 0.9267, 0.9188, 0.9267, 0.919, 0.9276, 0.9195, 0.9259, 0.9199, 0.926, 0.9199, 0.9262, 0.9195, 0.926, 0.9195, 0.926, 0.9199, 0.9262, 0.9199, 0.9263, 0.9194, 0.9261, 0.9199, 0.926, 0.9232, 0.9261, 0.9232, 0.9262, 0.9199, 0.9262, 0.9199, 0.9262, 0.9232, 0.9262, 0.9234, 0.9264, 0.9199, 0.9263, 0.7011, 0.2984, 0.752, 0.2984, 0.752, 0.3044, 0.7012, 0.3044, 0.9195, 0.9239, 0.9196, 0.9232, 0.9197, 0.9232, 0.9196, 0.9239, 0.9196, 0.923, 0.92, 0.9228, 0.9201, 0.9229, 0.9197, 0.9231, 0.9197, 0.9231, 0.9201, 0.9229, 0.9201, 0.923, 0.9197, 0.9232, 0.92, 0.9228, 0.9232, 0.923, 0.923, 0.9231, 0.9201, 0.9229, 0.9201, 0.9229, 0.923, 0.9231, 0.9231, 0.9232, 0.9201, 0.923, 0.752, 0.2984, 0.752, 0.2651, 0.758, 0.2652, 0.758, 0.2983, 0.9195, 0.923, 0.9189, 0.9225, 0.9191, 0.9224, 0.9196, 0.923, 0.9194, 0.9261, 0.9188, 0.9267, 0.9187, 0.9267, 0.9193, 0.9261, 0.5806, 0.2983, 0.5806, 0.2652, 0.5867, 0.265, 0.5867, 0.2984, 0.5867, 0.2984, 0.6391, 0.2984, 0.6391, 0.3044, 0.5867, 0.3044, 0.9194, 0.9259, 0.9194, 0.9251, 0.9195, 0.9251, 0.9195, 0.9259, 0.6391, 0.2984, 0.7011, 0.2984, 0.7011, 0.3044, 0.6392, 0.3044, 0.9373, 0.9056, 0.9372, 0.9379, 0.9341, 0.938, 0.9341, 0.9056, 0.5289, 0.01421, 0.5378, 0.01398, 0.5438, 0.1342, 0.5289, 0.1346, 0.484, 0.8994, 0.4841, 0.8995, 0.4841, 0.8998, 0.484, 0.8999, 0.4361, 0.4208, 0.424, 0.4208, 0.424, 0.4138, 0.4361, 0.4087, 0.3123, 0.432, 0.3121, 0.432, 0.3122, 0.4319, 0.3123, 0.4319, 0.4361, 0.5472, 0.4361, 0.5593, 0.4291, 0.5593, 0.424, 0.5472, 0.4285, 0.9085, 0.4244, 0.9083, 0.4249, 0.9014, 0.4282, 0.8999, 0.3147, 0.432, 0.3147, 0.4319, 0.3148, 0.4319, 0.3149, 0.432, 0.4847, 0.9191, 0.4846, 0.9191, 0.4846, 0.9188, 0.4847, 0.9188, 0.3239, 0.4334, 0.3239, 0.4333, 0.324, 0.4333, 0.324, 0.4334, 0.4387, 0.8613, 0.4387, 0.8732, 0.4319, 0.8732, 0.4268, 0.8613, 0.4903, 0.4208, 0.4903, 0.4087, 0.4973, 0.4087, 0.5023, 0.4203, 0.484, 0.8967, 0.484, 0.8962, 0.4841, 0.8963, 0.4841, 0.8967, 0.4832, 0.9769, 0.4832, 0.9769, 0.4832, 0.9778, 0.4832, 0.9779, 0.4773, 0.9081, 0.4773, 0.8994, 0.4844, 0.901, 0.486, 0.9086, 0.4903, 0.5472, 0.5023, 0.5473, 0.5023, 0.5542, 0.4903, 0.5593, 0.4832, 0.9614, 0.4832, 0.9604, 0.4832, 0.9606, 0.4832, 0.9615, 0.4851, 0.9191, 0.4851, 0.9188, 0.4851, 0.9188, 0.4851, 0.919, 0.4924, 0.8613, 0.5043, 0.8606, 0.5043, 0.8679, 0.4924, 0.8732, 0.4829, 0.9025, 0.4829, 0.9013, 0.4829, 0.9014, 0.4829, 0.9023, 0.7773, 0.0635, 0.7772, 0.06357, 0.777, 0.06337, 0.7772, 0.06357, 0.7772, 0.06361, 0.777, 0.06337, 0.7805, 0.07967, 0.7806, 0.07996, 0.7806, 0.07974, 0.7806, 0.07996, 0.7806, 0.08008, 0.7806, 0.07974, 0.3203, 0.4333, 0.3148, 0.4333, 0.3149, 0.4331, 0.3201, 0.4332, 0.4995, 0.6785, 0.4995, 0.9121, 0.4885, 0.9121, 0.4885, 0.6785, 0.4903, 0.4208, 0.4361, 0.4208, 0.4361, 0.4087, 0.4903, 0.4087, 0.4841, 0.8967, 0.4841, 0.8995, 0.484, 0.8994, 0.484, 0.8967, 0.3147, 0.432, 0.3123, 0.432, 0.3123, 0.4319, 0.3147, 0.4319, 0.424, 0.5472, 0.424, 0.4208, 0.4361, 0.4208, 0.4361, 0.5472, 0.4926, 0.9606, 0.4926, 0.9088, 0.501, 0.9121, 0.501, 0.9638, 0.4988, 0.4427, 0.4988, 0.5539, 0.4876, 0.5573, 0.4876, 0.4393, 0.3148, 0.4333, 0.3147, 0.432, 0.3149, 0.432, 0.3149, 0.4331, 0.425, 0.9669, 0.4244, 0.9083, 0.4285, 0.9085, 0.4291, 0.9634, 0.4951, 0.9606, 0.4457, 0.9606, 0.4456, 0.9087, 0.4951, 0.9088, 0.3228, 0.4333, 0.3203, 0.4333, 0.3203, 0.4323, 0.3204, 0.4321, 0.3206, 0.4321, 0.3225, 0.4321, 0.3227, 0.4321, 0.3228, 0.4323, 0.4851, 0.9236, 0.4851, 0.9259, 0.4847, 0.9258, 0.4847, 0.9236, 0.3201, 0.4332, 0.3201, 0.4321, 0.3203, 0.4323, 0.3203, 0.4333, 0.3123, 0.432, 0.3123, 0.4333, 0.3121, 0.4331, 0.3121, 0.432, 0.484, 0.8999, 0.4838, 0.9, 0.4838, 0.8995, 0.484, 0.8994, 0.3238, 0.4352, 0.3239, 0.4334, 0.324, 0.4334, 0.324, 0.4352, 0.4846, 0.9232, 0.4846, 0.9191, 0.4847, 0.9191, 0.4847, 0.9232, 0.3111, 0.4334, 0.3112, 0.4352, 0.311, 0.4352, 0.311, 0.4332, 0.4826, 0.9181, 0.4826, 0.9223, 0.4826, 0.9223, 0.4826, 0.918, 0.4387, 0.8159, 0.4387, 0.8613, 0.4268, 0.8613, 0.4268, 0.8159, 0.3229, 0.4332, 0.3239, 0.4333, 0.3239, 0.4334, 0.3228, 0.4333, 0.3123, 0.4333, 0.3111, 0.4334, 0.311, 0.4332, 0.3121, 0.4331, 0.4268, 0.9305, 0.4268, 0.8767, 0.4387, 0.8732, 0.4387, 0.9305, 0.4361, 0.5472, 0.4903, 0.5472, 0.4903, 0.5593, 0.4361, 0.5593, 0.4268, 0.9012, 0.4773, 0.8994, 0.4773, 0.9081, 0.4274, 0.9097, 0.4387, 0.8613, 0.4924, 0.8613, 0.4924, 0.8732, 0.4387, 0.8732, 0.4847, 0.9188, 0.4851, 0.9188, 0.4851, 0.9191, 0.4847, 0.9191, 0.4829, 0.9769, 0.4832, 0.9769, 0.4832, 0.9779, 0.4829, 0.978, 0.4838, 0.8962, 0.484, 0.8962, 0.484, 0.8967, 0.4838, 0.8967, 0.4832, 0.9097, 0.4832, 0.9244, 0.4832, 0.9251, 0.4832, 0.925, 0.4832, 0.9107, 0.4829, 0.9092, 0.4829, 0.9025, 0.4829, 0.9023, 0.4829, 0.9082, 0.5043, 0.8159, 0.5043, 0.8606, 0.4924, 0.8613, 0.4924, 0.8159, 0.4824, 0.918, 0.4824, 0.9223, 0.4823, 0.9223, 0.4823, 0.918, 0.4829, 0.985, 0.4824, 0.9847, 0.4824, 0.9834, 0.4829, 0.9837, 0.4851, 0.9232, 0.4851, 0.9191, 0.4851, 0.919, 0.4851, 0.9232, 0.4824, 0.9016, 0.4829, 0.9013, 0.4829, 0.9025, 0.4824, 0.9028, 0.4372, 0.9629, 0.4372, 0.9127, 0.4456, 0.9087, 0.4457, 0.9606, 0.483, 0.9135, 0.4831, 0.911, 0.4831, 0.91, 0.4832, 0.9107, 0.4832, 0.925, 0.4831, 0.9232, 0.4831, 0.9206, 0.4829, 0.9254, 0.4832, 0.925, 0.4832, 0.9251, 0.4832, 0.9261, 0.4829, 0.9265, 0.4829, 0.9082, 0.4832, 0.9082, 0.4831, 0.9092, 0.4829, 0.9092, 0.4903, 0.5472, 0.4903, 0.4208, 0.5023, 0.4203, 0.5023, 0.5473, 0.4832, 0.9615, 0.4832, 0.9769, 0.4832, 0.9769, 0.4832, 0.9614, 0.4388, 0.6785, 0.4388, 0.9121, 0.4277, 0.9121, 0.4277, 0.6785, 0.4829, 0.9265, 0.4829, 0.9599, 0.4829, 0.961, 0.4829, 0.9254, 0.4924, 0.9305, 0.4924, 0.8732, 0.5043, 0.8771, 0.5043, 0.9305, 0.4829, 0.978, 0.4829, 0.985, 0.4829, 0.9837, 0.4829, 0.9769, 0.4806, 0.9625, 0.4773, 0.9081, 0.486, 0.9086, 0.4894, 0.9643, 0.4829, 0.9599, 0.4832, 0.9604, 0.4832, 0.9614, 0.4829, 0.961, 0.3227, 0.4351, 0.3228, 0.4333, 0.3239, 0.4334, 0.3238, 0.4352, 0.483, 0.9742, 0.483, 0.9738, 0.4831, 0.9752, 0.483, 0.9738, 0.483, 0.9726, 0.4831, 0.9752, 0.483, 0.9135, 0.483, 0.9124, 0.4831, 0.911, 0.483, 0.9124, 0.483, 0.912, 0.4831, 0.911, 0.483, 0.9223, 0.483, 0.9218, 0.4831, 0.9232, 0.483, 0.9218, 0.4831, 0.9206, 0.4831, 0.9232, 0.4831, 0.9658, 0.483, 0.9646, 0.4831, 0.9632, 0.483, 0.9646, 0.483, 0.9641, 0.4831, 0.9632, 0.4827, 0.9804, 0.4828, 0.98, 0.4828, 0.9819, 0.4828, 0.98, 0.4828, 0.9789, 0.4828, 0.9819, 0.4828, 0.9074, 0.4828, 0.9063, 0.4828, 0.9044, 0.4828, 0.9063, 0.4827, 0.9059, 0.4828, 0.9044, 0.4784, 1.0, 0.4784, 2.348e-05, 0.487, 2.348e-05, 0.487, 1.0, 0.4843, 0.9816, 0.4843, 0.9188, 0.4844, 0.9188, 0.4844, 0.9816, 0.484, 0.9745, 0.484, 0.8676, 0.4847, 0.8676, 0.4847, 0.9745, 0.4319, 1.0, 0.4319, 2.348e-05, 0.4405, 2.348e-05, 0.4405, 1.0, 0.4785, 1.0, 0.4785, 2.324e-05, 0.4871, 2.324e-05, 0.4871, 1.0, 0.4822, 0.9859, 0.4822, 0.8653, 0.483, 0.8653, 0.483, 0.9859, 0.4655, 1.0, 0.4655, 1.834e-05, 0.4741, 1.834e-05, 0.4741, 1.0, 0.4837, 0.9816, 0.4837, 0.9188, 0.4838, 0.9188, 0.4838, 0.9816, 0.4417, 2.324e-05, 0.4417, 1.0, 0.4331, 1.0, 0.4331, 2.324e-05, 0.4838, 0.8962, 0.4838, 0.9741, 0.4837, 0.9741, 0.4837, 0.8962, 0.4516, -0.002442, 0.4516, 0.9975, 0.443, 0.9975, 0.443, -0.002442, 0.4823, 0.918, 0.4823, 0.9778, 0.4823, 0.9778, 0.4823, 0.918, 0.4785, 2.324e-05, 0.4785, 1.0, 0.4417, 1.0, 0.4417, 2.324e-05, 0.4831, 0.9092, 0.4832, 0.9096, 0.4831, 0.91, 0.4832, 0.9096, 0.4832, 0.9106, 0.4831, 0.91, 0.3229, 0.4322, 0.3228, 0.4323, 0.3227, 0.4321, 0.3229, 0.432, 0.3229, 0.432, 0.3227, 0.4321, 0.3225, 0.4321, 0.3227, 0.4319, 0.4847, 0.9258, 0.4847, 0.9262, 0.4846, 0.9263, 0.4846, 0.9258, 0.4906, 0.4287, 0.4988, 0.4311, 0.4988, 0.4427, 0.4876, 0.4393, 0.4371, 0.4393, 0.4259, 0.4423, 0.4259, 0.4308, 0.4341, 0.4287, 0.4846, 0.9236, 0.4846, 0.9232, 0.4847, 0.9233, 0.4847, 0.9236, 0.4832, 0.9097, 0.4832, 0.9107, 0.4832, 0.9092, 0.4832, 0.9086, 0.4832, 0.9086, 0.4832, 0.9092, 0.4831, 0.9092, 0.4832, 0.9082, 0.4876, 0.4393, 0.4371, 0.4393, 0.4371, 0.4278, 0.4876, 0.4278, 0.4846, 0.9258, 0.4846, 0.9236, 0.4847, 0.9236, 0.4847, 0.9258, 0.4847, 0.9258, 0.4851, 0.9259, 0.4851, 0.9263, 0.4847, 0.9262, 0.4832, 0.9254, 0.4832, 0.9256, 0.4832, 0.9251, 0.4832, 0.9256, 0.4832, 0.9261, 0.4832, 0.9251, 0.3203, 0.4323, 0.3201, 0.4321, 0.3202, 0.432, 0.3204, 0.4321, 0.3204, 0.4321, 0.3202, 0.432, 0.3204, 0.4319, 0.3206, 0.4321, 0.5035, 0.9121, 0.4951, 0.9088, 0.4975, 0.8974, 0.5035, 0.8997, 0.4988, 0.5664, 0.4908, 0.5688, 0.4876, 0.5573, 0.4988, 0.5539, 0.4259, 0.5542, 0.4371, 0.5574, 0.4338, 0.5688, 0.4259, 0.5665, 0.4372, 0.9005, 0.4432, 0.8977, 0.4456, 0.9087, 0.4372, 0.9127, 0.4371, 0.5574, 0.4876, 0.5573, 0.4876, 0.5697, 0.4371, 0.5697, 0.4456, 0.8965, 0.4951, 0.8965, 0.4951, 0.9088, 0.4456, 0.9087, 0.3225, 0.4321, 0.3206, 0.4321, 0.3204, 0.4319, 0.3227, 0.4319])
me_cube.materials.append(mat_material)
me_cube.use_mirror_vertex_groups = False
me_cube.update()
me_cylinder = bpy.data.meshes.new('Cylinder')
me_cylinder.from_pydata([(4.12e-09, -0.02881, 0.8188), (0.1422, -0.02881, 0.8063), (0.28, -0.02881, 0.7694), (0.4094, -0.02881, 0.7091), (0.5263, -0.02881, 0.6272), (0.6272, -0.02881, 0.5263), (0.7091, -0.02881, 0.4094), (0.7694, -0.02881, 0.28), (0.8063, -0.02881, 0.1422), (0.8188, -0.02881, -3.898e-06), (0.8063, -0.02881, -0.1422), (0.7694, -0.02881, -0.28), (0.7091, -0.02881, -0.4094), (0.6272, -0.02881, -0.5263), (0.5263, -0.02881, -0.6272), (0.4094, -0.02881, -0.7091), (0.28, -0.02881, -0.7694), (0.1422, -0.02881, -0.8063), (4.12e-09, -0.02881, -0.8188), (-0.1422, -0.02881, -0.8063), (-0.28, -0.02881, -0.7694), (-0.4094, -0.02881, -0.7091), (-0.5263, -0.02881, -0.6272), (-0.6272, -0.02881, -0.5263), (-0.7091, -0.02881, -0.4094), (-0.7694, -0.02881, -0.28), (-0.8063, -0.02881, -0.1422), (-0.8188, -0.02881, -3.898e-06), (-0.8063, -0.02881, 0.1422), (-0.7694, -0.02881, 0.28), (-0.7091, -0.02881, 0.4094), (-0.6272, -0.02881, 0.5263), (-0.5263, -0.02881, 0.6272), (-0.4094, -0.02881, 0.7091), (-0.28, -0.02881, 0.7694), (-0.1422, -0.02881, 0.8063), (4.12e-09, -0.02881, -0.000385), (4.753e-09, 0.03025, 0.86), (4.753e-09, -0.03026, 0.86), (0.1493, 0.03025, 0.847), (0.1493, -0.03026, 0.847), (0.2942, 0.03025, 0.8082), (0.2942, -0.03026, 0.8082), (0.43, 0.03025, 0.7448), (0.43, -0.03026, 0.7448), (0.5528, 0.03025, 0.6588), (0.5528, -0.03026, 0.6588), (0.6588, 0.03025, 0.5528), (0.6588, -0.03026, 0.5528), (0.7448, 0.03025, 0.43), (0.7448, -0.03026, 0.43), (0.8082, 0.03025, 0.2941), (0.8082, -0.03026, 0.2941), (0.847, 0.03025, 0.1493), (0.847, -0.03026, 0.1493), (0.86, 0.03025, -4.056e-06), (0.86, -0.03026, -3.902e-06), (0.847, 0.03025, -0.1493), (0.847, -0.03026, -0.1493), (0.8082, 0.03025, -0.2942), (0.8082, -0.03026, -0.2942), (0.7448, 0.03025, -0.43), (0.7448, -0.03026, -0.43), (0.6588, 0.03025, -0.5528), (0.6588, -0.03026, -0.5528), (0.5528, 0.03025, -0.6588), (0.5528, -0.03026, -0.6588), (0.43, 0.03025, -0.7448), (0.43, -0.03026, -0.7448), (0.2942, 0.03025, -0.8082), (0.2942, -0.03026, -0.8082), (0.1493, 0.03025, -0.847), (0.1493, -0.03026, -0.847), (4.753e-09, 0.03025, -0.86), (4.753e-09, -0.03026, -0.86), (-0.1493, 0.03025, -0.847), (-0.1493, -0.03026, -0.847), (-0.2942, 0.03025, -0.8082), (-0.2942, -0.03026, -0.8082), (-0.43, 0.03025, -0.7448), (-0.43, -0.03026, -0.7448), (-0.5528, 0.03025, -0.6588), (-0.5528, -0.03026, -0.6588), (-0.6588, 0.03025, -0.5528), (-0.6588, -0.03026, -0.5528), (-0.7448, 0.03025, -0.43), (-0.7448, -0.03026, -0.43), (-0.8082, 0.03025, -0.2942), (-0.8082, -0.03026, -0.2942), (-0.847, 0.03025, -0.1493), (-0.847, -0.03026, -0.1493), (-0.86, 0.03025, -4.056e-06), (-0.86, -0.03026, -3.902e-06), (-0.847, 0.03025, 0.1493), (-0.847, -0.03026, 0.1493), (-0.8082, 0.03025, 0.2941), (-0.8082, -0.03026, 0.2941), (-0.7448, 0.03025, 0.43), (-0.7448, -0.03026, 0.43), (-0.6588, 0.03025, 0.5528), (-0.6588, -0.03026, 0.5528), (-0.5528, 0.03025, 0.6588), (-0.5528, -0.03026, 0.6588), (-0.43, 0.03025, 0.7448), (-0.43, -0.03026, 0.7448), (-0.2942, 0.03025, 0.8082), (-0.2942, -0.03026, 0.8082), (-0.1493, 0.03025, 0.847), (-0.1493, -0.03026, 0.847)], [], [(28, 29, 96, 94), (19, 20, 78, 76), (10, 11, 60, 58), (1, 2, 42, 40), (32, 33, 104, 102), (23, 24, 86, 84), (14, 15, 68, 66), (5, 6, 50, 48), (27, 28, 94, 92), (18, 19, 76, 74), (9, 10, 58, 56), (31, 32, 102, 100), (0, 1, 40, 38), (22, 23, 84, 82), (13, 14, 66, 64), (4, 5, 48, 46), (35, 0, 38, 108), (26, 27, 92, 90), (17, 18, 74, 72), (8, 9, 56, 54), (30, 31, 100, 98), (21, 22, 82, 80), (12, 13, 64, 62), (3, 4, 46, 44), (34, 35, 108, 106), (25, 26, 90, 88), (16, 17, 72, 70), (7, 8, 54, 52), (29, 30, 98, 96), (20, 21, 80, 78), (11, 12, 62, 60), (2, 3, 44, 42), (33, 34, 106, 104), (1, 0, 36, 6, 5, 4, 3, 2), (24, 25, 88, 86), (15, 16, 70, 68), (6, 7, 52, 50), (18, 36, 24, 23, 22, 21, 20, 19), (24, 36, 30, 29, 28, 27, 26, 25), (6, 36, 12, 11, 10, 9, 8, 7), (30, 36, 0, 35, 34, 33, 32, 31), (12, 36, 18, 17, 16, 15, 14, 13), (37, 38, 40, 39), (39, 40, 42, 41), (41, 42, 44, 43), (43, 44, 46, 45), (45, 46, 48, 47), (47, 48, 50, 49), (49, 50, 52, 51), (51, 52, 54, 53), (53, 54, 56, 55), (55, 56, 58, 57), (57, 58, 60, 59), (59, 60, 62, 61), (61, 62, 64, 63), (63, 64, 66, 65), (65, 66, 68, 67), (67, 68, 70, 69), (69, 70, 72, 71), (71, 72, 74, 73), (73, 74, 76, 75), (75, 76, 78, 77), (77, 78, 80, 79), (79, 80, 82, 81), (81, 82, 84, 83), (83, 84, 86, 85), (85, 86, 88, 87), (87, 88, 90, 89), (89, 90, 92, 91), (91, 92, 94, 93), (93, 94, 96, 95), (95, 96, 98, 97), (97, 98, 100, 99), (99, 100, 102, 101), (101, 102, 104, 103), (103, 104, 106, 105), (105, 106, 108, 107), (107, 108, 38, 37), (37, 39, 41, 43, 45, 47, 49, 51, 53, 55, 57, 59, 61, 63, 65, 67, 69, 71, 73, 75, 77, 79, 81, 83, 85, 87, 89, 91, 93, 95, 97, 99, 101, 103, 105, 107)])
_uv = me_cylinder.uv_layers.new(name='UVMap')
_uv.uv.foreach_set('vector', [0.7076, 0.5367, 0.708, 0.5378, 0.7075, 0.5379, 0.7072, 0.5369, 0.699, 0.5333, 0.7001, 0.5329, 0.7003, 0.5334, 0.6992, 0.5337, 0.6957, 0.542, 0.6953, 0.541, 0.6958, 0.5409, 0.6961, 0.5418, 0.7043, 0.5453, 0.7032, 0.5457, 0.7031, 0.5452, 0.7041, 0.5449, 0.7079, 0.5411, 0.7075, 0.5422, 0.7071, 0.542, 0.7074, 0.541, 0.7036, 0.5331, 0.7046, 0.5335, 0.7044, 0.5339, 0.7035, 0.5335, 0.6953, 0.5376, 0.6957, 0.5365, 0.6962, 0.5367, 0.6958, 0.5377, 0.6998, 0.5456, 0.6988, 0.5452, 0.699, 0.5448, 0.7, 0.5452, 0.7071, 0.5357, 0.7076, 0.5367, 0.7072, 0.5369, 0.7067, 0.536, 0.698, 0.5339, 0.699, 0.5333, 0.6992, 0.5337, 0.6983, 0.5342, 0.6962, 0.543, 0.6957, 0.542, 0.6961, 0.5418, 0.6966, 0.5427, 0.7081, 0.54, 0.7079, 0.5411, 0.7074, 0.541, 0.7076, 0.54, 0.7053, 0.5448, 0.7043, 0.5453, 0.7041, 0.5449, 0.705, 0.5444, 0.7025, 0.5328, 0.7036, 0.5331, 0.7035, 0.5335, 0.7024, 0.5333, 0.6951, 0.5387, 0.6953, 0.5376, 0.6958, 0.5377, 0.6956, 0.5388, 0.701, 0.5458, 0.6998, 0.5456, 0.7, 0.5452, 0.701, 0.5454, 0.7061, 0.544, 0.7053, 0.5448, 0.705, 0.5444, 0.7058, 0.5437, 0.7064, 0.5349, 0.7071, 0.5357, 0.7067, 0.536, 0.7061, 0.5352, 0.6971, 0.5346, 0.698, 0.5339, 0.6983, 0.5342, 0.6974, 0.5349, 0.697, 0.5439, 0.6962, 0.543, 0.6966, 0.5427, 0.6973, 0.5435, 0.7081, 0.5389, 0.7081, 0.54, 0.7076, 0.54, 0.7077, 0.5389, 0.7013, 0.5328, 0.7025, 0.5328, 0.7024, 0.5333, 0.7013, 0.5332, 0.6951, 0.5399, 0.6951, 0.5387, 0.6956, 0.5388, 0.6956, 0.5398, 0.7021, 0.5458, 0.701, 0.5458, 0.701, 0.5454, 0.7021, 0.5454, 0.7069, 0.5432, 0.7061, 0.544, 0.7058, 0.5437, 0.7065, 0.5429, 0.7056, 0.5341, 0.7064, 0.5349, 0.7061, 0.5352, 0.7053, 0.5345, 0.6963, 0.5355, 0.6971, 0.5346, 0.6974, 0.5349, 0.6967, 0.5358, 0.6978, 0.5446, 0.697, 0.5439, 0.6973, 0.5435, 0.6981, 0.5442, 0.708, 0.5378, 0.7081, 0.5389, 0.7077, 0.5389, 0.7075, 0.5379, 0.7001, 0.5329, 0.7013, 0.5328, 0.7013, 0.5332, 0.7003, 0.5334, 0.6953, 0.541, 0.6951, 0.5399, 0.6956, 0.5398, 0.6958, 0.5409, 0.7032, 0.5457, 0.7021, 0.5458, 0.7021, 0.5454, 0.7031, 0.5452, 0.7075, 0.5422, 0.7069, 0.5432, 0.7065, 0.5429, 0.7071, 0.542, 0.8915, 0.08977, 0.8876, 0.08415, 0.9217, 0.06444, 0.9217, 0.1038, 0.9149, 0.1032, 0.9082, 0.1015, 0.902, 0.09855, 0.8964, 0.09462, 0.7046, 0.5335, 0.7056, 0.5341, 0.7053, 0.5345, 0.7044, 0.5339, 0.6957, 0.5365, 0.6963, 0.5355, 0.6967, 0.5358, 0.6962, 0.5367, 0.6988, 0.5452, 0.6978, 0.5446, 0.6981, 0.5442, 0.699, 0.5448, 0.9161, 0.07207, 0.9161, 0.08236, 0.9073, 0.0771, 0.9084, 0.07571, 0.9097, 0.07451, 0.9111, 0.07354, 0.9127, 0.07282, 0.9144, 0.07235, 0.9205, 0.3757, 0.9205, 0.3364, 0.9546, 0.356, 0.9507, 0.3617, 0.9458, 0.3665, 0.9402, 0.3705, 0.934, 0.3734, 0.9273, 0.3751, 0.9561, 0.3417, 0.9473, 0.347, 0.9473, 0.3367, 0.949, 0.3369, 0.9507, 0.3374, 0.9522, 0.3381, 0.9537, 0.3391, 0.955, 0.3403, 0.8984, 0.0288, 0.8984, 0.01851, 0.9073, 0.02378, 0.9061, 0.02517, 0.9049, 0.02636, 0.9034, 0.02733, 0.9018, 0.02805, 0.9002, 0.02853, 0.933, 0.01311, 0.933, 0.0395, 0.9101, 0.02632, 0.9128, 0.02255, 0.916, 0.01929, 0.9198, 0.01665, 0.9239, 0.01471, 0.9284, 0.01351, 0.9656, 0.496, 0.9658, 0.4964, 0.9649, 0.4969, 0.9648, 0.4965, 0.9648, 0.4965, 0.9649, 0.4969, 0.9639, 0.4972, 0.9638, 0.4968, 0.9638, 0.4968, 0.9639, 0.4972, 0.9629, 0.4974, 0.9629, 0.497, 0.9629, 0.497, 0.9629, 0.4974, 0.9619, 0.4974, 0.9619, 0.497, 0.9619, 0.497, 0.9619, 0.4974, 0.9608, 0.4972, 0.9609, 0.4968, 0.9609, 0.4968, 0.9608, 0.4972, 0.9598, 0.4968, 0.96, 0.4964, 0.96, 0.4964, 0.9598, 0.4968, 0.9589, 0.4962, 0.9592, 0.4959, 0.9592, 0.4959, 0.9589, 0.4962, 0.9581, 0.4956, 0.9584, 0.4953, 0.9584, 0.4953, 0.9581, 0.4956, 0.9575, 0.4948, 0.9578, 0.4945, 0.9578, 0.4945, 0.9575, 0.4948, 0.9569, 0.4938, 0.9573, 0.4937, 0.9573, 0.4937, 0.9569, 0.4938, 0.9566, 0.4929, 0.957, 0.4928, 0.957, 0.4928, 0.9566, 0.4929, 0.9564, 0.4918, 0.9568, 0.4918, 0.9568, 0.4918, 0.9564, 0.4918, 0.9564, 0.4908, 0.9568, 0.4908, 0.9568, 0.4908, 0.9564, 0.4908, 0.9566, 0.4897, 0.957, 0.4898, 0.957, 0.4898, 0.9566, 0.4897, 0.957, 0.4887, 0.9574, 0.4889, 0.9574, 0.4889, 0.957, 0.4887, 0.9575, 0.4878, 0.9579, 0.488, 0.9579, 0.488, 0.9575, 0.4878, 0.9583, 0.4869, 0.9586, 0.4873, 0.9586, 0.4873, 0.9583, 0.4869, 0.9591, 0.4863, 0.9594, 0.4866, 0.9594, 0.4866, 0.9591, 0.4863, 0.9601, 0.4857, 0.9602, 0.4861, 0.9602, 0.4861, 0.9601, 0.4857, 0.9611, 0.4854, 0.9612, 0.4858, 0.9612, 0.4858, 0.9611, 0.4854, 0.9622, 0.4852, 0.9622, 0.4857, 0.9622, 0.4857, 0.9622, 0.4852, 0.9632, 0.4853, 0.9632, 0.4857, 0.9632, 0.4857, 0.9632, 0.4853, 0.9643, 0.4855, 0.9642, 0.4859, 0.9642, 0.4859, 0.9643, 0.4855, 0.9653, 0.4859, 0.9651, 0.4863, 0.9651, 0.4863, 0.9653, 0.4859, 0.9662, 0.4865, 0.9659, 0.4868, 0.9659, 0.4868, 0.9662, 0.4865, 0.9669, 0.4872, 0.9666, 0.4874, 0.9666, 0.4874, 0.9669, 0.4872, 0.9676, 0.488, 0.9672, 0.4882, 0.9672, 0.4882, 0.9676, 0.488, 0.9681, 0.4889, 0.9677, 0.4891, 0.9677, 0.4891, 0.9681, 0.4889, 0.9684, 0.4899, 0.968, 0.49, 0.968, 0.49, 0.9684, 0.4899, 0.9685, 0.4909, 0.9681, 0.491, 0.9681, 0.491, 0.9685, 0.4909, 0.9685, 0.492, 0.968, 0.4919, 0.968, 0.4919, 0.9685, 0.492, 0.9683, 0.493, 0.9679, 0.4929, 0.9679, 0.4929, 0.9683, 0.493, 0.9679, 0.494, 0.9675, 0.4938, 0.9675, 0.4938, 0.9679, 0.494, 0.9674, 0.4949, 0.967, 0.4947, 0.967, 0.4947, 0.9674, 0.4949, 0.9667, 0.4957, 0.9664, 0.4954, 0.9664, 0.4954, 0.9667, 0.4957, 0.9658, 0.4964, 0.9656, 0.496, 0.9656, 0.496, 0.9648, 0.4965, 0.9638, 0.4968, 0.9629, 0.497, 0.9619, 0.497, 0.9609, 0.4968, 0.96, 0.4964, 0.9592, 0.4959, 0.9584, 0.4953, 0.9578, 0.4945, 0.9573, 0.4937, 0.957, 0.4928, 0.9568, 0.4918, 0.9568, 0.4908, 0.957, 0.4898, 0.9574, 0.4889, 0.9579, 0.488, 0.9586, 0.4873, 0.9594, 0.4866, 0.9602, 0.4861, 0.9612, 0.4858, 0.9622, 0.4857, 0.9632, 0.4857, 0.9642, 0.4859, 0.9651, 0.4863, 0.9659, 0.4868, 0.9666, 0.4874, 0.9672, 0.4882, 0.9677, 0.4891, 0.968, 0.49, 0.9681, 0.491, 0.968, 0.4919, 0.9679, 0.4929, 0.9675, 0.4938, 0.967, 0.4947, 0.9664, 0.4954])
me_cylinder.materials.append(mat_material)
me_cylinder.update()
me_cube_001 = bpy.data.meshes.new('Cube.001')
me_cube_001.from_pydata([(-3.503e-07, -0.01305, -0.05871), (-0.07412, -0.01305, 0.01541), (-3.503e-07, 0.01305, -0.05871), (-0.07412, 0.01305, 0.01541), (0.07412, -0.01305, 0.01541), (-3.484e-07, -0.01305, 0.3953), (0.07412, 0.01305, 0.01541), (-3.484e-07, 0.01305, 0.3953)], [], [(0, 1, 3, 2), (2, 3, 7, 6), (6, 7, 5, 4), (4, 5, 1, 0), (2, 6, 4, 0), (7, 3, 1, 5)])
_uv = me_cube_001.uv_layers.new(name='UVMap')
_uv.uv.foreach_set('vector', [0.375, 0.0, 0.625, 0.0, 0.625, 0.25, 0.375, 0.25, 0.375, 0.25, 0.625, 0.25, 0.625, 0.5, 0.375, 0.5, 0.375, 0.5, 0.625, 0.5, 0.625, 0.75, 0.375, 0.75, 0.375, 0.75, 0.625, 0.75, 0.625, 1.0, 0.375, 1.0, 0.125, 0.5, 0.375, 0.5, 0.375, 0.75, 0.125, 0.75, 0.625, 0.5, 0.875, 0.5, 0.875, 0.75, 0.625, 0.75])
me_cube_001.update()
me_cube_002 = bpy.data.meshes.new('Cube.002')
me_cube_002.from_pydata([(-3.503e-07, -0.01305, -0.05871), (-0.07412, -0.01305, 0.01541), (-3.503e-07, 0.01305, -0.05871), (-0.07412, 0.01305, 0.01541), (0.07412, -0.01305, 0.01541), (-3.484e-07, -0.01305, 0.711), (0.07412, 0.01305, 0.01541), (-3.484e-07, 0.01305, 0.711)], [], [(0, 1, 3, 2), (2, 3, 7, 6), (6, 7, 5, 4), (4, 5, 1, 0), (2, 6, 4, 0), (7, 3, 1, 5)])
_uv = me_cube_002.uv_layers.new(name='UVMap')
_uv.uv.foreach_set('vector', [0.375, 0.0, 0.625, 0.0, 0.625, 0.25, 0.375, 0.25, 0.375, 0.25, 0.625, 0.25, 0.625, 0.5, 0.375, 0.5, 0.375, 0.5, 0.625, 0.5, 0.625, 0.75, 0.375, 0.75, 0.375, 0.75, 0.625, 0.75, 0.625, 1.0, 0.375, 1.0, 0.125, 0.5, 0.375, 0.5, 0.375, 0.75, 0.125, 0.75, 0.625, 0.5, 0.875, 0.5, 0.875, 0.75, 0.625, 0.75])
me_cube_002.update()

# ---- objects
ob_cube = bpy.data.objects.new('Cube', me_cube)
ob_cylinder = bpy.data.objects.new('Cylinder', me_cylinder)
ob_cube_001 = bpy.data.objects.new('Cube.001', me_cube_001)
ob_cube_002 = bpy.data.objects.new('Cube.002', me_cube_002)

# ---- transforms, parenting, visibility, modifiers, constraints
ob_cube.location = (0.0, 0.0, 0.0)
ob_cube.lock_rotations_4d = False
ob_cube.empty_display_type = 'ARROWS'
ob_cube.lineart.crease_threshold = 0.0
ob_cylinder.location = (0.0, -0.9332, 6.441)
ob_cube_001.location = (0.0, -1.29, 6.507)
ob_cube_002.location = (0.1975, -1.29, 6.507)

# ---- collection membership
col_collection.objects.link(ob_cube)
col_collection.objects.link(ob_cylinder)
col_collection.objects.link(ob_cube_001)
col_collection.objects.link(ob_cube_002)

# ---- scene / render settings (as saved in the file)
scene.frame_start = 1; scene.frame_end = 250; scene.frame_set(1)
scene.render.engine = 'BLENDER_EEVEE_NEXT'
bpy.context.view_layer.update()

# ---- added for rendering (the .blend has no active camera and no usable light): camera, sun
cam_auto = bpy.data.cameras.new('AutoCamera')
cam_auto.lens = 50.0
cam_auto.sensor_width = 36.0
cam_auto.clip_end = 1000.0
ob_auto_camera = bpy.data.objects.new('AutoCamera', cam_auto)
scene.collection.objects.link(ob_auto_camera)
ob_auto_camera.location = (9.16916, -11.197, 10.9452)
ob_auto_camera.rotation_euler = (1.09748, -7.21219e-08, 0.694738)
scene.camera = ob_auto_camera
light_auto_sun = bpy.data.lights.new('AutoSun', 'SUN')
light_auto_sun.energy = 3.0
light_auto_sun.angle = 0.0523599
ob_auto_sun = bpy.data.objects.new('AutoSun', light_auto_sun)
scene.collection.objects.link(ob_auto_sun)
ob_auto_sun.rotation_euler = (0.872665, 0.174533, 0.523599)
bpy.context.view_layer.update()
